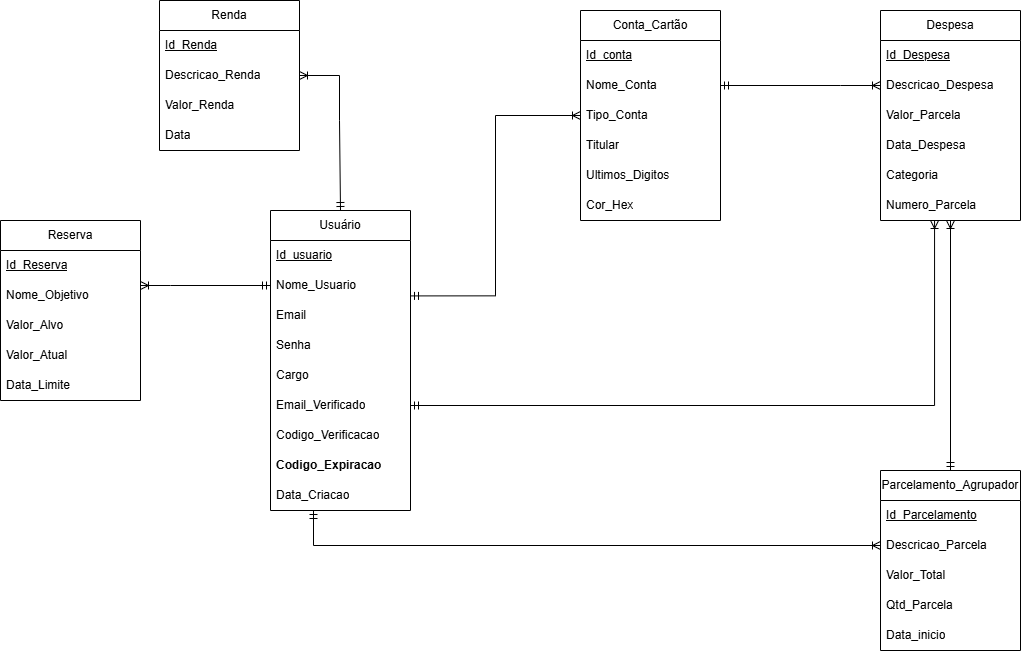

The diagram above was exported from draw.io. Its source (the exported page's mxGraphModel, read from the mxfile embedded in the PNG):
<mxGraphModel dx="1212" dy="661" grid="1" gridSize="10" guides="1" tooltips="1" connect="1" arrows="1" fold="1" page="1" pageScale="1" pageWidth="827" pageHeight="1169" math="0" shadow="0">
  <root>
    <mxCell id="0" />
    <mxCell id="1" parent="0" />
    <mxCell id="5XYEfEHSfG_D6zKV6VFm-1" edge="1" parent="1" source="5XYEfEHSfG_D6zKV6VFm-4" style="edgeStyle=orthogonalEdgeStyle;rounded=0;orthogonalLoop=1;jettySize=auto;html=1;entryX=0.5;entryY=0;entryDx=0;entryDy=0;startArrow=ERoneToMany;startFill=0;endArrow=ERmandOne;endFill=0;exitX=1;exitY=0.5;exitDx=0;exitDy=0;" target="5XYEfEHSfG_D6zKV6VFm-7">
      <mxGeometry relative="1" as="geometry">
        <Array as="points">
          <mxPoint x="560" y="165" />
          <mxPoint x="560" y="210" />
          <mxPoint x="561" y="300" />
        </Array>
      </mxGeometry>
    </mxCell>
    <mxCell id="5XYEfEHSfG_D6zKV6VFm-2" parent="1" style="swimlane;fontStyle=0;childLayout=stackLayout;horizontal=1;startSize=30;horizontalStack=0;resizeParent=1;resizeParentMax=0;resizeLast=0;collapsible=1;marginBottom=0;whiteSpace=wrap;html=1;" value="Renda" vertex="1">
      <mxGeometry height="150" width="140" x="380" y="90" as="geometry" />
    </mxCell>
    <mxCell id="5XYEfEHSfG_D6zKV6VFm-3" parent="5XYEfEHSfG_D6zKV6VFm-2" style="text;strokeColor=none;fillColor=none;align=left;verticalAlign=middle;spacingLeft=4;spacingRight=4;overflow=hidden;points=[[0,0.5],[1,0.5]];portConstraint=eastwest;rotatable=0;whiteSpace=wrap;html=1;" value="&lt;u&gt;Id_Renda&lt;/u&gt;" vertex="1">
      <mxGeometry height="30" width="140" y="30" as="geometry" />
    </mxCell>
    <mxCell id="5XYEfEHSfG_D6zKV6VFm-4" parent="5XYEfEHSfG_D6zKV6VFm-2" style="text;strokeColor=none;fillColor=none;align=left;verticalAlign=middle;spacingLeft=4;spacingRight=4;overflow=hidden;points=[[0,0.5],[1,0.5]];portConstraint=eastwest;rotatable=0;whiteSpace=wrap;html=1;" value="Descricao_Renda" vertex="1">
      <mxGeometry height="30" width="140" y="60" as="geometry" />
    </mxCell>
    <mxCell id="5XYEfEHSfG_D6zKV6VFm-5" parent="5XYEfEHSfG_D6zKV6VFm-2" style="text;strokeColor=none;fillColor=none;align=left;verticalAlign=middle;spacingLeft=4;spacingRight=4;overflow=hidden;points=[[0,0.5],[1,0.5]];portConstraint=eastwest;rotatable=0;whiteSpace=wrap;html=1;" value="Valor_Renda" vertex="1">
      <mxGeometry height="30" width="140" y="90" as="geometry" />
    </mxCell>
    <mxCell id="5XYEfEHSfG_D6zKV6VFm-6" parent="5XYEfEHSfG_D6zKV6VFm-2" style="text;strokeColor=none;fillColor=none;align=left;verticalAlign=middle;spacingLeft=4;spacingRight=4;overflow=hidden;points=[[0,0.5],[1,0.5]];portConstraint=eastwest;rotatable=0;whiteSpace=wrap;html=1;" value="Data" vertex="1">
      <mxGeometry height="30" width="140" y="120" as="geometry" />
    </mxCell>
    <mxCell id="5XYEfEHSfG_D6zKV6VFm-7" parent="1" style="swimlane;fontStyle=0;childLayout=stackLayout;horizontal=1;startSize=30;horizontalStack=0;resizeParent=1;resizeParentMax=0;resizeLast=0;collapsible=1;marginBottom=0;whiteSpace=wrap;html=1;" value="Usuário" vertex="1">
      <mxGeometry height="300" width="140" x="491" y="300" as="geometry">
        <mxRectangle height="30" width="80" x="60" y="110" as="alternateBounds" />
      </mxGeometry>
    </mxCell>
    <mxCell id="5XYEfEHSfG_D6zKV6VFm-8" parent="5XYEfEHSfG_D6zKV6VFm-7" style="text;strokeColor=none;fillColor=none;align=left;verticalAlign=middle;spacingLeft=4;spacingRight=4;overflow=hidden;points=[[0,0.5],[1,0.5]];portConstraint=eastwest;rotatable=0;whiteSpace=wrap;html=1;" value="&lt;u&gt;Id_usuario&lt;/u&gt;" vertex="1">
      <mxGeometry height="30" width="140" y="30" as="geometry" />
    </mxCell>
    <mxCell id="5XYEfEHSfG_D6zKV6VFm-9" parent="5XYEfEHSfG_D6zKV6VFm-7" style="text;strokeColor=none;fillColor=none;align=left;verticalAlign=middle;spacingLeft=4;spacingRight=4;overflow=hidden;points=[[0,0.5],[1,0.5]];portConstraint=eastwest;rotatable=0;whiteSpace=wrap;html=1;" value="Nome_Usuario" vertex="1">
      <mxGeometry height="30" width="140" y="60" as="geometry" />
    </mxCell>
    <mxCell id="5XYEfEHSfG_D6zKV6VFm-10" parent="5XYEfEHSfG_D6zKV6VFm-7" style="text;strokeColor=none;fillColor=none;align=left;verticalAlign=middle;spacingLeft=4;spacingRight=4;overflow=hidden;points=[[0,0.5],[1,0.5]];portConstraint=eastwest;rotatable=0;whiteSpace=wrap;html=1;" value="Email" vertex="1">
      <mxGeometry height="30" width="140" y="90" as="geometry" />
    </mxCell>
    <mxCell id="5XYEfEHSfG_D6zKV6VFm-11" parent="5XYEfEHSfG_D6zKV6VFm-7" style="text;strokeColor=none;fillColor=none;align=left;verticalAlign=middle;spacingLeft=4;spacingRight=4;overflow=hidden;points=[[0,0.5],[1,0.5]];portConstraint=eastwest;rotatable=0;whiteSpace=wrap;html=1;" value="Senha" vertex="1">
      <mxGeometry height="30" width="140" y="120" as="geometry" />
    </mxCell>
    <mxCell id="5XYEfEHSfG_D6zKV6VFm-12" parent="5XYEfEHSfG_D6zKV6VFm-7" style="text;strokeColor=none;fillColor=none;align=left;verticalAlign=middle;spacingLeft=4;spacingRight=4;overflow=hidden;points=[[0,0.5],[1,0.5]];portConstraint=eastwest;rotatable=0;whiteSpace=wrap;html=1;" value="Cargo" vertex="1">
      <mxGeometry height="30" width="140" y="150" as="geometry" />
    </mxCell>
    <mxCell id="5XYEfEHSfG_D6zKV6VFm-13" parent="5XYEfEHSfG_D6zKV6VFm-7" style="text;strokeColor=none;fillColor=none;align=left;verticalAlign=middle;spacingLeft=4;spacingRight=4;overflow=hidden;points=[[0,0.5],[1,0.5]];portConstraint=eastwest;rotatable=0;whiteSpace=wrap;html=1;" value="Email_Verificado" vertex="1">
      <mxGeometry height="30" width="140" y="180" as="geometry" />
    </mxCell>
    <mxCell id="5XYEfEHSfG_D6zKV6VFm-14" parent="5XYEfEHSfG_D6zKV6VFm-7" style="text;strokeColor=none;fillColor=none;align=left;verticalAlign=middle;spacingLeft=4;spacingRight=4;overflow=hidden;points=[[0,0.5],[1,0.5]];portConstraint=eastwest;rotatable=0;whiteSpace=wrap;html=1;" value="Codigo_Verificacao" vertex="1">
      <mxGeometry height="30" width="140" y="210" as="geometry" />
    </mxCell>
    <mxCell id="5XYEfEHSfG_D6zKV6VFm-56" parent="5XYEfEHSfG_D6zKV6VFm-7" style="text;strokeColor=none;fillColor=none;align=left;verticalAlign=middle;spacingLeft=4;spacingRight=4;overflow=hidden;points=[[0,0.5],[1,0.5]];portConstraint=eastwest;rotatable=0;whiteSpace=wrap;html=1;" value="&lt;strong&gt;Codigo_Expiracao&lt;/strong&gt;" vertex="1">
      <mxGeometry height="30" width="140" y="240" as="geometry" />
    </mxCell>
    <mxCell id="5XYEfEHSfG_D6zKV6VFm-57" parent="5XYEfEHSfG_D6zKV6VFm-7" style="text;strokeColor=none;fillColor=none;align=left;verticalAlign=middle;spacingLeft=4;spacingRight=4;overflow=hidden;points=[[0,0.5],[1,0.5]];portConstraint=eastwest;rotatable=0;whiteSpace=wrap;html=1;" value="Data_Criacao" vertex="1">
      <mxGeometry height="30" width="140" y="270" as="geometry" />
    </mxCell>
    <mxCell id="5XYEfEHSfG_D6zKV6VFm-15" edge="1" parent="1" source="5XYEfEHSfG_D6zKV6VFm-16" style="edgeStyle=orthogonalEdgeStyle;rounded=0;orthogonalLoop=1;jettySize=auto;html=1;entryX=0;entryY=0.5;entryDx=0;entryDy=0;startArrow=ERoneToMany;startFill=0;endArrow=ERmandOne;endFill=0;" target="5XYEfEHSfG_D6zKV6VFm-9">
      <mxGeometry relative="1" as="geometry">
        <Array as="points">
          <mxPoint x="391" y="375" />
          <mxPoint x="391" y="375" />
        </Array>
      </mxGeometry>
    </mxCell>
    <mxCell id="5XYEfEHSfG_D6zKV6VFm-16" parent="1" style="swimlane;fontStyle=0;childLayout=stackLayout;horizontal=1;startSize=30;horizontalStack=0;resizeParent=1;resizeParentMax=0;resizeLast=0;collapsible=1;marginBottom=0;whiteSpace=wrap;html=1;" value="Reserva" vertex="1">
      <mxGeometry height="180" width="140" x="221" y="310" as="geometry" />
    </mxCell>
    <mxCell id="5XYEfEHSfG_D6zKV6VFm-17" parent="5XYEfEHSfG_D6zKV6VFm-16" style="text;strokeColor=none;fillColor=none;align=left;verticalAlign=middle;spacingLeft=4;spacingRight=4;overflow=hidden;points=[[0,0.5],[1,0.5]];portConstraint=eastwest;rotatable=0;whiteSpace=wrap;html=1;" value="&lt;u&gt;Id_Reserva&lt;/u&gt;" vertex="1">
      <mxGeometry height="30" width="140" y="30" as="geometry" />
    </mxCell>
    <mxCell id="5XYEfEHSfG_D6zKV6VFm-18" parent="5XYEfEHSfG_D6zKV6VFm-16" style="text;strokeColor=none;fillColor=none;align=left;verticalAlign=middle;spacingLeft=4;spacingRight=4;overflow=hidden;points=[[0,0.5],[1,0.5]];portConstraint=eastwest;rotatable=0;whiteSpace=wrap;html=1;" value="Nome_Objetivo" vertex="1">
      <mxGeometry height="30" width="140" y="60" as="geometry" />
    </mxCell>
    <mxCell id="5XYEfEHSfG_D6zKV6VFm-19" parent="5XYEfEHSfG_D6zKV6VFm-16" style="text;strokeColor=none;fillColor=none;align=left;verticalAlign=middle;spacingLeft=4;spacingRight=4;overflow=hidden;points=[[0,0.5],[1,0.5]];portConstraint=eastwest;rotatable=0;whiteSpace=wrap;html=1;" value="Valor_Alvo" vertex="1">
      <mxGeometry height="30" width="140" y="90" as="geometry" />
    </mxCell>
    <mxCell id="5XYEfEHSfG_D6zKV6VFm-20" parent="5XYEfEHSfG_D6zKV6VFm-16" style="text;strokeColor=none;fillColor=none;align=left;verticalAlign=middle;spacingLeft=4;spacingRight=4;overflow=hidden;points=[[0,0.5],[1,0.5]];portConstraint=eastwest;rotatable=0;whiteSpace=wrap;html=1;" value="Valor_Atual" vertex="1">
      <mxGeometry height="30" width="140" y="120" as="geometry" />
    </mxCell>
    <mxCell id="5XYEfEHSfG_D6zKV6VFm-21" parent="5XYEfEHSfG_D6zKV6VFm-16" style="text;strokeColor=none;fillColor=none;align=left;verticalAlign=middle;spacingLeft=4;spacingRight=4;overflow=hidden;points=[[0,0.5],[1,0.5]];portConstraint=eastwest;rotatable=0;whiteSpace=wrap;html=1;" value="Data_Limite" vertex="1">
      <mxGeometry height="30" width="140" y="150" as="geometry" />
    </mxCell>
    <mxCell id="5XYEfEHSfG_D6zKV6VFm-22" parent="1" style="swimlane;fontStyle=0;childLayout=stackLayout;horizontal=1;startSize=30;horizontalStack=0;resizeParent=1;resizeParentMax=0;resizeLast=0;collapsible=1;marginBottom=0;whiteSpace=wrap;html=1;" value="Parcelamento_Agrupador" vertex="1">
      <mxGeometry height="180" width="140" x="1101" y="560" as="geometry" />
    </mxCell>
    <mxCell id="5XYEfEHSfG_D6zKV6VFm-23" parent="5XYEfEHSfG_D6zKV6VFm-22" style="text;strokeColor=none;fillColor=none;align=left;verticalAlign=middle;spacingLeft=4;spacingRight=4;overflow=hidden;points=[[0,0.5],[1,0.5]];portConstraint=eastwest;rotatable=0;whiteSpace=wrap;html=1;" value="&lt;u&gt;Id_Parcelamento&lt;/u&gt;" vertex="1">
      <mxGeometry height="30" width="140" y="30" as="geometry" />
    </mxCell>
    <mxCell id="5XYEfEHSfG_D6zKV6VFm-24" parent="5XYEfEHSfG_D6zKV6VFm-22" style="text;strokeColor=none;fillColor=none;align=left;verticalAlign=middle;spacingLeft=4;spacingRight=4;overflow=hidden;points=[[0,0.5],[1,0.5]];portConstraint=eastwest;rotatable=0;whiteSpace=wrap;html=1;" value="Descricao_Parcela" vertex="1">
      <mxGeometry height="30" width="140" y="60" as="geometry" />
    </mxCell>
    <mxCell id="5XYEfEHSfG_D6zKV6VFm-25" parent="5XYEfEHSfG_D6zKV6VFm-22" style="text;strokeColor=none;fillColor=none;align=left;verticalAlign=middle;spacingLeft=4;spacingRight=4;overflow=hidden;points=[[0,0.5],[1,0.5]];portConstraint=eastwest;rotatable=0;whiteSpace=wrap;html=1;" value="Valor_Total" vertex="1">
      <mxGeometry height="30" width="140" y="90" as="geometry" />
    </mxCell>
    <mxCell id="5XYEfEHSfG_D6zKV6VFm-26" parent="5XYEfEHSfG_D6zKV6VFm-22" style="text;strokeColor=none;fillColor=none;align=left;verticalAlign=middle;spacingLeft=4;spacingRight=4;overflow=hidden;points=[[0,0.5],[1,0.5]];portConstraint=eastwest;rotatable=0;whiteSpace=wrap;html=1;" value="Qtd_Parcela" vertex="1">
      <mxGeometry height="30" width="140" y="120" as="geometry" />
    </mxCell>
    <mxCell id="5XYEfEHSfG_D6zKV6VFm-27" parent="5XYEfEHSfG_D6zKV6VFm-22" style="text;strokeColor=none;fillColor=none;align=left;verticalAlign=middle;spacingLeft=4;spacingRight=4;overflow=hidden;points=[[0,0.5],[1,0.5]];portConstraint=eastwest;rotatable=0;whiteSpace=wrap;html=1;" value="Data_inicio" vertex="1">
      <mxGeometry height="30" width="140" y="150" as="geometry" />
    </mxCell>
    <mxCell id="5XYEfEHSfG_D6zKV6VFm-32" parent="1" style="swimlane;fontStyle=0;childLayout=stackLayout;horizontal=1;startSize=30;horizontalStack=0;resizeParent=1;resizeParentMax=0;resizeLast=0;collapsible=1;marginBottom=0;whiteSpace=wrap;html=1;" value="Conta_Cartão" vertex="1">
      <mxGeometry height="210" width="140" x="801" y="100" as="geometry" />
    </mxCell>
    <mxCell id="5XYEfEHSfG_D6zKV6VFm-33" parent="5XYEfEHSfG_D6zKV6VFm-32" style="text;strokeColor=none;fillColor=none;align=left;verticalAlign=middle;spacingLeft=4;spacingRight=4;overflow=hidden;points=[[0,0.5],[1,0.5]];portConstraint=eastwest;rotatable=0;whiteSpace=wrap;html=1;" value="&lt;u&gt;Id_conta&lt;/u&gt;" vertex="1">
      <mxGeometry height="30" width="140" y="30" as="geometry" />
    </mxCell>
    <mxCell id="5XYEfEHSfG_D6zKV6VFm-34" parent="5XYEfEHSfG_D6zKV6VFm-32" style="text;strokeColor=none;fillColor=none;align=left;verticalAlign=middle;spacingLeft=4;spacingRight=4;overflow=hidden;points=[[0,0.5],[1,0.5]];portConstraint=eastwest;rotatable=0;whiteSpace=wrap;html=1;" value="Nome_Conta" vertex="1">
      <mxGeometry height="30" width="140" y="60" as="geometry" />
    </mxCell>
    <mxCell id="5XYEfEHSfG_D6zKV6VFm-35" parent="5XYEfEHSfG_D6zKV6VFm-32" style="text;strokeColor=none;fillColor=none;align=left;verticalAlign=middle;spacingLeft=4;spacingRight=4;overflow=hidden;points=[[0,0.5],[1,0.5]];portConstraint=eastwest;rotatable=0;whiteSpace=wrap;html=1;" value="Tipo_Conta" vertex="1">
      <mxGeometry height="30" width="140" y="90" as="geometry" />
    </mxCell>
    <mxCell id="5XYEfEHSfG_D6zKV6VFm-36" parent="5XYEfEHSfG_D6zKV6VFm-32" style="text;strokeColor=none;fillColor=none;align=left;verticalAlign=middle;spacingLeft=4;spacingRight=4;overflow=hidden;points=[[0,0.5],[1,0.5]];portConstraint=eastwest;rotatable=0;whiteSpace=wrap;html=1;" value="Titular" vertex="1">
      <mxGeometry height="30" width="140" y="120" as="geometry" />
    </mxCell>
    <mxCell id="5XYEfEHSfG_D6zKV6VFm-37" parent="5XYEfEHSfG_D6zKV6VFm-32" style="text;strokeColor=none;fillColor=none;align=left;verticalAlign=middle;spacingLeft=4;spacingRight=4;overflow=hidden;points=[[0,0.5],[1,0.5]];portConstraint=eastwest;rotatable=0;whiteSpace=wrap;html=1;" value="Ultimos_Digitos" vertex="1">
      <mxGeometry height="30" width="140" y="150" as="geometry" />
    </mxCell>
    <mxCell id="5XYEfEHSfG_D6zKV6VFm-38" parent="5XYEfEHSfG_D6zKV6VFm-32" style="text;strokeColor=none;fillColor=none;align=left;verticalAlign=middle;spacingLeft=4;spacingRight=4;overflow=hidden;points=[[0,0.5],[1,0.5]];portConstraint=eastwest;rotatable=0;whiteSpace=wrap;html=1;" value="Cor_Hex" vertex="1">
      <mxGeometry height="30" width="140" y="180" as="geometry" />
    </mxCell>
    <mxCell id="5XYEfEHSfG_D6zKV6VFm-39" edge="1" parent="1" source="5XYEfEHSfG_D6zKV6VFm-41" style="edgeStyle=orthogonalEdgeStyle;rounded=0;orthogonalLoop=1;jettySize=auto;html=1;entryX=1;entryY=0.5;entryDx=0;entryDy=0;startArrow=ERoneToMany;startFill=0;endArrow=ERmandOne;endFill=0;" target="5XYEfEHSfG_D6zKV6VFm-34">
      <mxGeometry relative="1" as="geometry">
        <Array as="points">
          <mxPoint x="1061" y="175" />
          <mxPoint x="1061" y="175" />
        </Array>
      </mxGeometry>
    </mxCell>
    <mxCell id="5XYEfEHSfG_D6zKV6VFm-40" edge="1" parent="1" source="5XYEfEHSfG_D6zKV6VFm-41" style="edgeStyle=orthogonalEdgeStyle;rounded=0;orthogonalLoop=1;jettySize=auto;html=1;entryX=0.5;entryY=0;entryDx=0;entryDy=0;startArrow=ERoneToMany;startFill=0;endArrow=ERmandOne;endFill=0;" target="5XYEfEHSfG_D6zKV6VFm-22">
      <mxGeometry relative="1" as="geometry" />
    </mxCell>
    <mxCell id="5XYEfEHSfG_D6zKV6VFm-41" parent="1" style="swimlane;fontStyle=0;childLayout=stackLayout;horizontal=1;startSize=30;horizontalStack=0;resizeParent=1;resizeParentMax=0;resizeLast=0;collapsible=1;marginBottom=0;whiteSpace=wrap;html=1;" value="Despesa" vertex="1">
      <mxGeometry height="210" width="140" x="1101" y="100" as="geometry" />
    </mxCell>
    <mxCell id="5XYEfEHSfG_D6zKV6VFm-42" parent="5XYEfEHSfG_D6zKV6VFm-41" style="text;strokeColor=none;fillColor=none;align=left;verticalAlign=middle;spacingLeft=4;spacingRight=4;overflow=hidden;points=[[0,0.5],[1,0.5]];portConstraint=eastwest;rotatable=0;whiteSpace=wrap;html=1;" value="&lt;u&gt;Id_Despesa&lt;/u&gt;" vertex="1">
      <mxGeometry height="30" width="140" y="30" as="geometry" />
    </mxCell>
    <mxCell id="5XYEfEHSfG_D6zKV6VFm-43" parent="5XYEfEHSfG_D6zKV6VFm-41" style="text;strokeColor=none;fillColor=none;align=left;verticalAlign=middle;spacingLeft=4;spacingRight=4;overflow=hidden;points=[[0,0.5],[1,0.5]];portConstraint=eastwest;rotatable=0;whiteSpace=wrap;html=1;" value="Descricao_Despesa" vertex="1">
      <mxGeometry height="30" width="140" y="60" as="geometry" />
    </mxCell>
    <mxCell id="5XYEfEHSfG_D6zKV6VFm-44" parent="5XYEfEHSfG_D6zKV6VFm-41" style="text;strokeColor=none;fillColor=none;align=left;verticalAlign=middle;spacingLeft=4;spacingRight=4;overflow=hidden;points=[[0,0.5],[1,0.5]];portConstraint=eastwest;rotatable=0;whiteSpace=wrap;html=1;" value="Valor_Parcela" vertex="1">
      <mxGeometry height="30" width="140" y="90" as="geometry" />
    </mxCell>
    <mxCell id="5XYEfEHSfG_D6zKV6VFm-45" parent="5XYEfEHSfG_D6zKV6VFm-41" style="text;strokeColor=none;fillColor=none;align=left;verticalAlign=middle;spacingLeft=4;spacingRight=4;overflow=hidden;points=[[0,0.5],[1,0.5]];portConstraint=eastwest;rotatable=0;whiteSpace=wrap;html=1;" value="Data_Despesa" vertex="1">
      <mxGeometry height="30" width="140" y="120" as="geometry" />
    </mxCell>
    <mxCell id="5XYEfEHSfG_D6zKV6VFm-46" parent="5XYEfEHSfG_D6zKV6VFm-41" style="text;strokeColor=none;fillColor=none;align=left;verticalAlign=middle;spacingLeft=4;spacingRight=4;overflow=hidden;points=[[0,0.5],[1,0.5]];portConstraint=eastwest;rotatable=0;whiteSpace=wrap;html=1;" value="Categoria" vertex="1">
      <mxGeometry height="30" width="140" y="150" as="geometry" />
    </mxCell>
    <mxCell id="5XYEfEHSfG_D6zKV6VFm-47" parent="5XYEfEHSfG_D6zKV6VFm-41" style="text;strokeColor=none;fillColor=none;align=left;verticalAlign=middle;spacingLeft=4;spacingRight=4;overflow=hidden;points=[[0,0.5],[1,0.5]];portConstraint=eastwest;rotatable=0;whiteSpace=wrap;html=1;" value="Numero_Parcela" vertex="1">
      <mxGeometry height="30" width="140" y="180" as="geometry" />
    </mxCell>
    <mxCell id="5XYEfEHSfG_D6zKV6VFm-48" edge="1" parent="1" source="5XYEfEHSfG_D6zKV6VFm-35" style="edgeStyle=orthogonalEdgeStyle;rounded=0;orthogonalLoop=1;jettySize=auto;html=1;exitX=0;exitY=0.5;exitDx=0;exitDy=0;entryX=1;entryY=0.847;entryDx=0;entryDy=0;entryPerimeter=0;startArrow=ERoneToMany;startFill=0;endArrow=ERmandOne;endFill=0;" target="5XYEfEHSfG_D6zKV6VFm-9">
      <mxGeometry relative="1" as="geometry" />
    </mxCell>
    <mxCell id="5XYEfEHSfG_D6zKV6VFm-49" edge="1" parent="1" style="edgeStyle=orthogonalEdgeStyle;rounded=0;orthogonalLoop=1;jettySize=auto;html=1;entryX=1;entryY=0.5;entryDx=0;entryDy=0;endArrow=ERmandOne;endFill=0;startArrow=ERoneToMany;startFill=0;" target="5XYEfEHSfG_D6zKV6VFm-13">
      <mxGeometry relative="1" as="geometry">
        <Array as="points">
          <mxPoint x="1155" y="495" />
        </Array>
        <mxPoint x="1155.06" y="310" as="sourcePoint" />
        <mxPoint x="631" y="357.39" as="targetPoint" />
      </mxGeometry>
    </mxCell>
    <mxCell id="5XYEfEHSfG_D6zKV6VFm-50" edge="1" parent="1" source="5XYEfEHSfG_D6zKV6VFm-24" style="edgeStyle=orthogonalEdgeStyle;rounded=0;orthogonalLoop=1;jettySize=auto;html=1;startArrow=ERoneToMany;startFill=0;endArrow=ERmandOne;endFill=0;" target="5XYEfEHSfG_D6zKV6VFm-57">
      <mxGeometry relative="1" as="geometry">
        <Array as="points">
          <mxPoint x="534" y="635" />
        </Array>
        <mxPoint x="563" y="540" as="targetPoint" />
      </mxGeometry>
    </mxCell>
  </root>
</mxGraphModel>